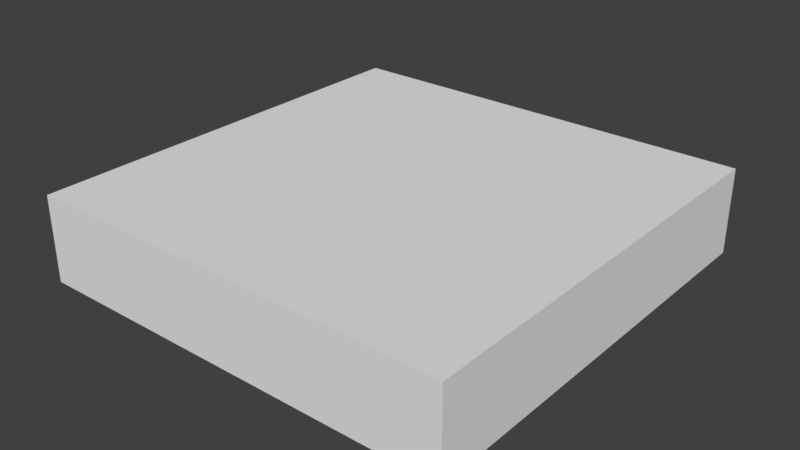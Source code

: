 # Source: ice-block.blend  (saved by Blender 2.79.0; exported with 4.5.12 LTS)
import bpy
from mathutils import Matrix  # noqa: F401  (used for matrix-valued properties, if any)

bpy.ops.wm.read_factory_settings(use_empty=True)
scene = bpy.context.scene
scene.name = 'Scene'

# ---- collections
col_collection_1 = bpy.data.collections.new('Collection 1'); scene.collection.children.link(col_collection_1)

# ---- materials (node trees are filled in below, after node groups)
mat_ice = bpy.data.materials.new('Ice')
mat_ice.alpha_threshold = 0.0
mat_ice.use_transparent_shadow = False
mat_ice.roughness = 0.5
mat_ice.specular_intensity = 0.0

# ---- material node trees

# ---- world
world_world = bpy.data.worlds.new('World'); scene.world = world_world
world_world.color = (0.05088, 0.05088, 0.05088)
world_world.use_sun_shadow = False
world_world.sun_shadow_jitter_overblur = 0.0
world_world.cycles.sampling_method = 'MANUAL'

# ---- meshes
me_cube = bpy.data.meshes.new('Cube')
me_cube.from_pydata([(-2.5, 2.5, 0.5), (2.5, 2.5, 0.5), (2.5, 2.5, -0.5), (-2.5, -2.5, 0.5), (-2.5, 2.5, -0.5), (0.0, 0.0, -0.5), (-2.5, -2.5, -0.5), (2.5, -2.5, -0.5), (2.5, -2.5, 0.5), (-2.5, 0.0, -0.5), (0.0, -2.5, -0.5), (2.5, 0.0, -0.5), (0.0, 2.5, -0.5)], [], [(1, 0, 3), (6, 3, 9), (11, 8, 7), (12, 4, 0), (3, 6, 10), (5, 4, 12), (9, 4, 5), (11, 7, 5), (10, 6, 5), (3, 0, 9), (8, 3, 10), (7, 8, 10), (1, 8, 11), (2, 1, 11), (2, 12, 1), (1, 12, 0), (2, 11, 5), (2, 5, 12), (6, 9, 5), (7, 10, 5), (8, 1, 3), (0, 4, 9)])
_uv = me_cube.uv_layers.new(name='UVMap')
_uv.uv.foreach_set('vector', [1.375, 1.375, -0.375, 1.375, -0.375, -0.375, -0.725, -0.725, -0.375, -0.375, -0.725, 0.5, 1.725, 0.5, 1.375, -0.375, 1.725, -0.725, 0.5, 1.725, -0.725, 1.725, -0.375, 1.375, -0.375, -0.375, -0.725, -0.725, 0.5, -0.725, 0.5, 0.5, -0.725, 1.725, 0.5, 1.725, -0.725, 0.5, -0.725, 1.725, 0.5, 0.5, 1.725, 0.5, 1.725, -0.725, 0.5, 0.5, 0.5, -0.725, -0.725, -0.725, 0.5, 0.5, -0.375, -0.375, -0.375, 1.375, -0.725, 0.5, 1.375, -0.375, -0.375, -0.375, 0.5, -0.725, 1.725, -0.725, 1.375, -0.375, 0.5, -0.725, 1.375, 1.375, 1.375, -0.375, 1.725, 0.5, 1.725, 1.725, 1.375, 1.375, 1.725, 0.5, 1.725, 1.725, 0.5, 1.725, 1.375, 1.375, 1.375, 1.375, 0.5, 1.725, -0.375, 1.375, 1.725, 1.725, 1.725, 0.5, 0.5, 0.5, 1.725, 1.725, 0.5, 0.5, 0.5, 1.725, -0.725, -0.725, -0.725, 0.5, 0.5, 0.5, 1.725, -0.725, 0.5, -0.725, 0.5, 0.5, 1.375, -0.375, 1.375, 1.375, -0.375, -0.375, -0.375, 1.375, -0.725, 1.725, -0.725, 0.5])
me_cube.materials.append(mat_ice)
me_cube.use_remesh_preserve_volume = False
me_cube.use_remesh_preserve_attributes = False
me_cube.use_mirror_vertex_groups = False
me_cube.update()

# ---- objects
ob_cube = bpy.data.objects.new('Cube', me_cube)

# ---- transforms, parenting, visibility, modifiers, constraints
ob_cube.location = (0.0, 0.0, -0.5)
ob_cube.lineart.crease_threshold = 0.0

# ---- collection membership
col_collection_1.objects.link(ob_cube)

# ---- scene / render settings (as saved in the file)
scene.frame_start = 1; scene.frame_end = 250; scene.frame_set(0)
scene.render.engine = 'BLENDER_EEVEE_NEXT'
scene.render.resolution_percentage = 50
scene.render.dither_intensity = 0.0
scene.cycles.use_denoising = False
scene.cycles.samples = 128
scene.cycles.sampling_pattern = 'TABULATED_SOBOL'
scene.cycles.use_adaptive_sampling = False
scene.cycles.use_light_tree = False
scene.cycles.blur_glossy = 0.0
scene.cycles.sample_clamp_indirect = 0.0
scene.view_settings.view_transform = 'Standard'
bpy.context.view_layer.update()

# ---- added for rendering (the .blend has no active camera and no usable light): camera, sun
cam_auto = bpy.data.cameras.new('AutoCamera')
cam_auto.lens = 50.0
cam_auto.sensor_width = 36.0
cam_auto.clip_end = 1000.0
ob_auto_camera = bpy.data.objects.new('AutoCamera', cam_auto)
scene.collection.objects.link(ob_auto_camera)
ob_auto_camera.location = (6.60743, -7.92891, 4.78594)
ob_auto_camera.rotation_euler = (1.09748, -7.21219e-08, 0.694738)
scene.camera = ob_auto_camera
light_auto_sun = bpy.data.lights.new('AutoSun', 'SUN')
light_auto_sun.energy = 3.0
light_auto_sun.angle = 0.0523599
ob_auto_sun = bpy.data.objects.new('AutoSun', light_auto_sun)
scene.collection.objects.link(ob_auto_sun)
ob_auto_sun.rotation_euler = (0.872665, 0.174533, 0.523599)
bpy.context.view_layer.update()
